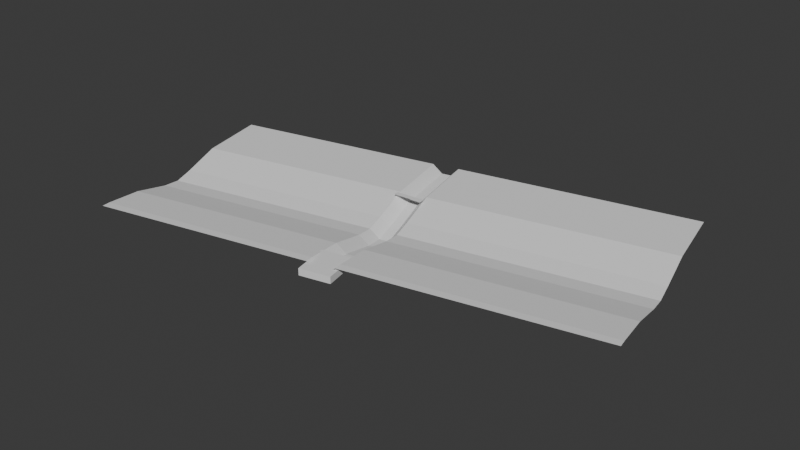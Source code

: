 # Source: Weesen-collisions.blend  (saved by Blender 4.3.30; exported with 4.5.12 LTS)
import bpy
from mathutils import Matrix  # noqa: F401  (used for matrix-valued properties, if any)

bpy.ops.wm.read_factory_settings(use_empty=True)
scene = bpy.context.scene
scene.name = 'Scene'

# ---- collections
col_collection = bpy.data.collections.new('Collection'); scene.collection.children.link(col_collection)

# ---- world
world_world = bpy.data.worlds.new('World'); scene.world = world_world
world_world.use_nodes = True; world_world.node_tree.nodes.clear()
_N = world_world.node_tree.nodes; _L = world_world.node_tree.links
n0 = _N.new('ShaderNodeOutputWorld'); n0.name = 'World Output'; n0.location = (300, 300)
n1 = _N.new('ShaderNodeBackground'); n1.name = 'Background'; n1.location = (10, 300)
n1.inputs[0].default_value = (0.05088, 0.05088, 0.05088, 1.0)
_L.new(n1.outputs[0], n0.inputs[0])
n0.is_active_output = True
world_world.color = (0.05088, 0.05088, 0.05088)
world_world.sun_shadow_jitter_overblur = 0.0

# ---- meshes
me_plane = bpy.data.meshes.new('Plane')
me_plane.from_pydata([(-1.0, 1.0, 1.258), (1.0, 1.0, 0.0), (-1.0, -0.8804, 1.258), (1.0, -0.8804, 0.0), (-1.0, -0.9638, -1.61), (1.0, -0.9638, -2.868), (-1.0, -1.046, -1.61), (1.0, -1.046, -2.868), (-1.0, -1.117, 1.385), (1.0, -1.117, 0.1277), (-1.0, -3.192, 1.385), (1.0, -3.192, 0.1277), (-0.9258, -0.8804, 1.109), (-0.5925, -0.8804, -0.5295), (-0.2592, -0.8804, -3.971), (0.07416, -0.8804, -3.675), (0.4075, -0.8804, -0.5004), (0.4075, 1.0, -0.5004), (0.07416, 1.0, -3.675), (-0.2592, 1.0, -3.971), (-0.5925, 1.0, -0.5295), (-0.9258, 1.0, 1.109), (-0.9258, -0.9638, -1.759), (-0.5925, -0.9638, -3.398), (-0.2592, -0.9638, -6.839), (0.07416, -0.9638, -6.543), (0.4075, -0.9638, -3.368), (-0.9258, -1.046, -1.759), (-0.5925, -1.046, -3.398), (-0.2592, -1.046, -6.839), (0.07416, -1.046, -6.543), (0.4075, -1.046, -3.368), (-0.9258, -1.117, 1.237), (-0.5925, -1.117, -0.4018), (-0.2592, -1.117, -3.844), (0.07416, -1.117, -3.547), (0.4075, -1.117, -0.3727), (-0.9258, -3.192, 1.237), (-0.5925, -3.192, -0.4018), (-0.2592, -3.192, -3.844), (0.07416, -3.192, -3.547), (0.4075, -3.192, -0.3727), (-0.0925, -0.8804, -4.88), (-0.0925, 1.0, -4.88), (-0.0925, -0.9638, -7.748), (-0.0925, -1.046, -7.748), (-0.0925, -1.117, -4.753), (-0.0925, -3.192, -4.753)], [], [(21, 0, 2, 12), (12, 2, 4, 22), (22, 4, 6, 27), (27, 6, 8, 32), (32, 8, 10, 37), (9, 36, 41, 11), (36, 35, 40, 41), (46, 34, 39, 47), (34, 33, 38, 39), (33, 32, 37, 38), (7, 31, 36, 9), (31, 30, 35, 36), (45, 29, 34, 46), (29, 28, 33, 34), (28, 27, 32, 33), (5, 26, 31, 7), (26, 25, 30, 31), (44, 24, 29, 45), (24, 23, 28, 29), (23, 22, 27, 28), (3, 16, 26, 5), (16, 15, 25, 26), (42, 14, 24, 44), (14, 13, 23, 24), (13, 12, 22, 23), (1, 17, 16, 3), (17, 18, 15, 16), (43, 19, 14, 42), (19, 20, 13, 14), (20, 21, 12, 13), (18, 43, 42, 15), (15, 42, 44, 25), (25, 44, 45, 30), (30, 45, 46, 35), (35, 46, 47, 40)])
_uv = me_plane.uv_layers.new(name='UVMap')
_uv.uv.foreach_set('vector', [0.03708, 1.0, 0.0, 1.0, 0.0, 0.0598, 0.03708, 0.0598, 0.03708, 0.0598, 0.0, 0.0598, 0.0, 0.0598, 0.03708, 0.0598, 0.03708, 0.0598, 0.0, 0.0598, 0.0, 0.0598, 0.03708, 0.0598, 0.03708, 0.0598, 0.0, 0.0598, 0.0, 0.0598, 0.03708, 0.0598, 0.03708, 0.0598, 0.0, 0.0598, 0.0, 0.0598, 0.03708, 0.0598, 1.0, 0.0598, 0.7037, 0.0598, 0.7037, 0.0598, 1.0, 0.0598, 0.7037, 0.0598, 0.5371, 0.0598, 0.5371, 0.0598, 0.7037, 0.0598, 0.4537, 0.0598, 0.3704, 0.0598, 0.3704, 0.0598, 0.4537, 0.0598, 0.3704, 0.0598, 0.2037, 0.0598, 0.2037, 0.0598, 0.3704, 0.0598, 0.2037, 0.0598, 0.03708, 0.0598, 0.03708, 0.0598, 0.2037, 0.0598, 1.0, 0.0598, 0.7037, 0.0598, 0.7037, 0.0598, 1.0, 0.0598, 0.7037, 0.0598, 0.5371, 0.0598, 0.5371, 0.0598, 0.7037, 0.0598, 0.4537, 0.0598, 0.3704, 0.0598, 0.3704, 0.0598, 0.4537, 0.0598, 0.3704, 0.0598, 0.2037, 0.0598, 0.2037, 0.0598, 0.3704, 0.0598, 0.2037, 0.0598, 0.03708, 0.0598, 0.03708, 0.0598, 0.2037, 0.0598, 1.0, 0.0598, 0.7037, 0.0598, 0.7037, 0.0598, 1.0, 0.0598, 0.7037, 0.0598, 0.5371, 0.0598, 0.5371, 0.0598, 0.7037, 0.0598, 0.4537, 0.0598, 0.3704, 0.0598, 0.3704, 0.0598, 0.4537, 0.0598, 0.3704, 0.0598, 0.2037, 0.0598, 0.2037, 0.0598, 0.3704, 0.0598, 0.2037, 0.0598, 0.03708, 0.0598, 0.03708, 0.0598, 0.2037, 0.0598, 1.0, 0.0598, 0.7037, 0.0598, 0.7037, 0.0598, 1.0, 0.0598, 0.7037, 0.0598, 0.5371, 0.0598, 0.5371, 0.0598, 0.7037, 0.0598, 0.4537, 0.0598, 0.3704, 0.0598, 0.3704, 0.0598, 0.4537, 0.0598, 0.3704, 0.0598, 0.2037, 0.0598, 0.2037, 0.0598, 0.3704, 0.0598, 0.2037, 0.0598, 0.03708, 0.0598, 0.03708, 0.0598, 0.2037, 0.0598, 1.0, 1.0, 0.7037, 1.0, 0.7037, 0.0598, 1.0, 0.0598, 0.7037, 1.0, 0.5371, 1.0, 0.5371, 0.0598, 0.7037, 0.0598, 0.4537, 1.0, 0.3704, 1.0, 0.3704, 0.0598, 0.4537, 0.0598, 0.3704, 1.0, 0.2037, 1.0, 0.2037, 0.0598, 0.3704, 0.0598, 0.2037, 1.0, 0.03708, 1.0, 0.03708, 0.0598, 0.2037, 0.0598, 0.5371, 1.0, 0.4537, 1.0, 0.4537, 0.0598, 0.5371, 0.0598, 0.5371, 0.0598, 0.4537, 0.0598, 0.4537, 0.0598, 0.5371, 0.0598, 0.5371, 0.0598, 0.4537, 0.0598, 0.4537, 0.0598, 0.5371, 0.0598, 0.5371, 0.0598, 0.4537, 0.0598, 0.4537, 0.0598, 0.5371, 0.0598, 0.5371, 0.0598, 0.4537, 0.0598, 0.4537, 0.0598, 0.5371, 0.0598])
me_plane.update()
me_plane_002 = bpy.data.meshes.new('Plane.002')
me_plane_002.from_pydata([(-1.0, -1.0, 0.0), (1.0, -1.0, 0.0), (-1.0, 1.0, 0.0), (1.0, 1.0, 0.0)], [], [(0, 1, 3, 2)])
_uv = me_plane_002.uv_layers.new(name='UVMap')
_uv.uv.foreach_set('vector', [0.0, 0.0, 1.0, 0.0, 1.0, 1.0, 0.0, 1.0])
me_plane_002.update()
me_cube = bpy.data.meshes.new('Cube')
me_cube.from_pydata([(-1.0, -1.0, -1.0), (-1.0, -1.0, 1.0), (-1.0, 1.0, -1.0), (-1.0, 1.0, 1.0), (1.0, -1.0, -1.0), (1.0, -1.0, 1.0), (1.0, 1.0, -1.0), (1.0, 1.0, 1.0)], [], [(0, 1, 3, 2), (2, 3, 7, 6), (6, 7, 5, 4), (4, 5, 1, 0), (2, 6, 4, 0), (7, 3, 1, 5)])
_uv = me_cube.uv_layers.new(name='UVMap')
_uv.uv.foreach_set('vector', [0.375, 0.0, 0.625, 0.0, 0.625, 0.25, 0.375, 0.25, 0.375, 0.25, 0.625, 0.25, 0.625, 0.5, 0.375, 0.5, 0.375, 0.5, 0.625, 0.5, 0.625, 0.75, 0.375, 0.75, 0.375, 0.75, 0.625, 0.75, 0.625, 1.0, 0.375, 1.0, 0.125, 0.5, 0.375, 0.5, 0.375, 0.75, 0.125, 0.75, 0.625, 0.5, 0.875, 0.5, 0.875, 0.75, 0.625, 0.75])
me_cube.update()

# ---- objects
ob_grund = bpy.data.objects.new('Grund', me_plane)
ob_bruecke = bpy.data.objects.new('Bruecke', me_plane_002)
ob_bruecke_oben = bpy.data.objects.new('Bruecke_oben', me_cube)

# ---- transforms, parenting, visibility, modifiers, constraints
ob_grund.location = (-50.14, 0.0, 1.367)
ob_grund.rotation_euler = (0.0, -0.0, 1.772)
ob_grund.scale = (40.0, 40.0, 1.0)
ob_bruecke.location = (-13.63, 20.85, 1.367)
ob_bruecke.rotation_euler = (0.0, -0.0, 1.641)
ob_bruecke.scale = (1.0, 5.0, 1.0)
ob_bruecke_oben.location = (-3.635, -28.47, 0.7153)
ob_bruecke_oben.rotation_euler = (0.0, -0.0, 0.2088)
ob_bruecke_oben.scale = (5.25, 6.2, 1.15)

# ---- collection membership
col_collection.objects.link(ob_grund)
col_collection.objects.link(ob_bruecke)
col_collection.objects.link(ob_bruecke_oben)

# ---- scene / render settings (as saved in the file)
scene.frame_start = 1; scene.frame_end = 250; scene.frame_set(1)
scene.render.engine = 'BLENDER_EEVEE_NEXT'
bpy.context.view_layer.update()

# ---- added for rendering (the .blend has no active camera and no usable light): camera, sun
cam_auto = bpy.data.cameras.new('AutoCamera')
cam_auto.lens = 50.0
cam_auto.sensor_width = 36.0
cam_auto.clip_end = 3447.95
ob_auto_camera = bpy.data.objects.new('AutoCamera', cam_auto)
scene.collection.objects.link(ob_auto_camera)
ob_auto_camera.location = (189.294, -227.015, 155.357)
ob_auto_camera.rotation_euler = (1.09748, -7.21219e-08, 0.694738)
scene.camera = ob_auto_camera
light_auto_sun = bpy.data.lights.new('AutoSun', 'SUN')
light_auto_sun.energy = 3.0
light_auto_sun.angle = 0.0523599
ob_auto_sun = bpy.data.objects.new('AutoSun', light_auto_sun)
scene.collection.objects.link(ob_auto_sun)
ob_auto_sun.rotation_euler = (0.872665, 0.174533, 0.523599)
bpy.context.view_layer.update()

